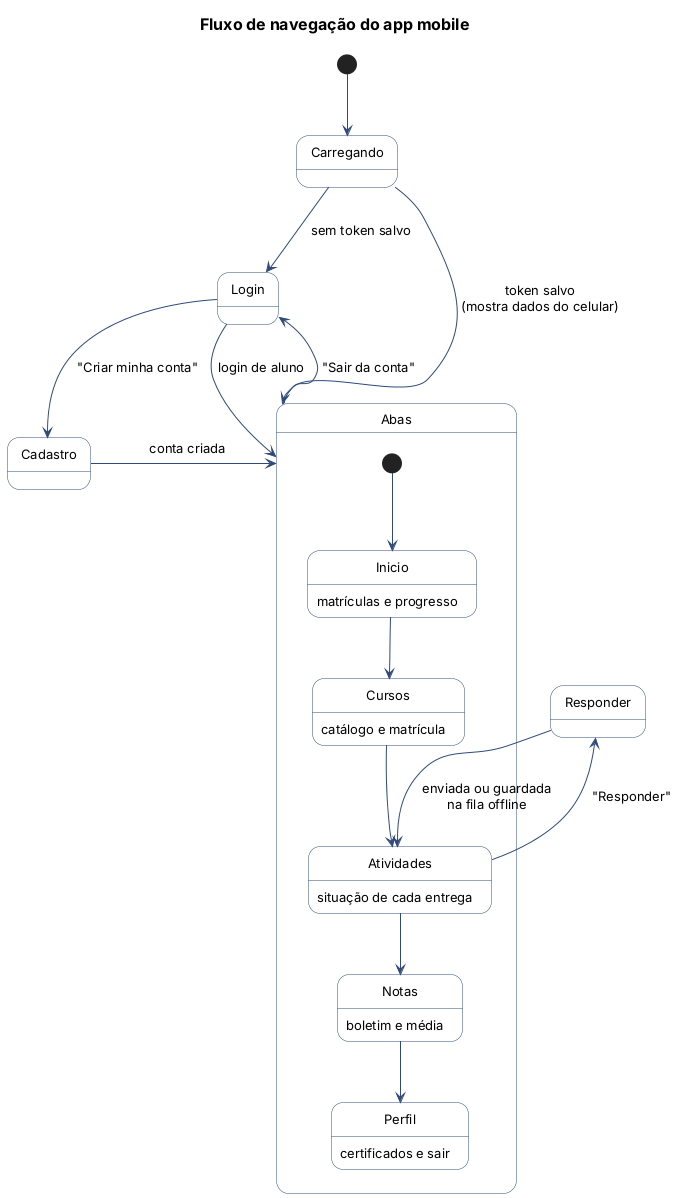

The diagram above was rendered by PlantUML. Its source (embedded in the PNG):
@startuml navegacao
!include ../atividade/src/_estilo.puml
title Fluxo de navegação do app mobile
skinparam StateBackgroundColor #FFFFFF
skinparam StateBorderColor #2F4A7A

[*] --> Carregando
Carregando --> Login : sem token salvo
Carregando --> Abas : token salvo\n(mostra dados do celular)
Login --> Cadastro : "Criar minha conta"
Cadastro --> Abas : conta criada
Login --> Abas : login de aluno

state Abas {
  [*] --> Inicio
  Inicio : matrículas e progresso
  Cursos : catálogo e matrícula
  Atividades : situação de cada entrega
  Notas : boletim e média
  Perfil : certificados e sair
  Inicio --> Cursos
  Cursos --> Atividades
  Atividades --> Notas
  Notas --> Perfil
}
Atividades --> Responder : "Responder"
Responder --> Atividades : enviada ou guardada\nna fila offline
Abas --> Login : "Sair da conta"
@enduml